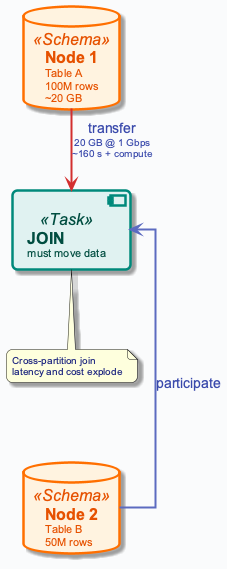

The diagram above was rendered by PlantUML. Its source (embedded in the PNG):
@startuml
!include ../_template_styles.puml
' SQL: JOIN ACROSS MACHINES - Data movement cost
left to right direction

database "**Node 1**\n<size:11>Table A</size>\n<size:11>100M rows</size>\n<size:11>~20 GB</size>" as N1 <<Schema>>
database "**Node 2**\n<size:11>Table B</size>\n<size:11>50M rows</size>" as N2 <<Schema>>

component "**JOIN**\n<size:11>must move data</size>" as JOIN <<Task>>

N1 -right[#D32F2F,thickness=2]-> JOIN : <color:#3949AB>transfer</color>\n<size:10>20 GB @ 1 Gbps</size>\n<size:10>~160 s + compute</size>
N2 -left[#5C6BC0,thickness=2]-> JOIN : <color:#3949AB>participate</color>

note bottom of JOIN
  <size:10>Cross-partition join</size>
  <size:10>latency and cost explode</size>
end note

@enduml